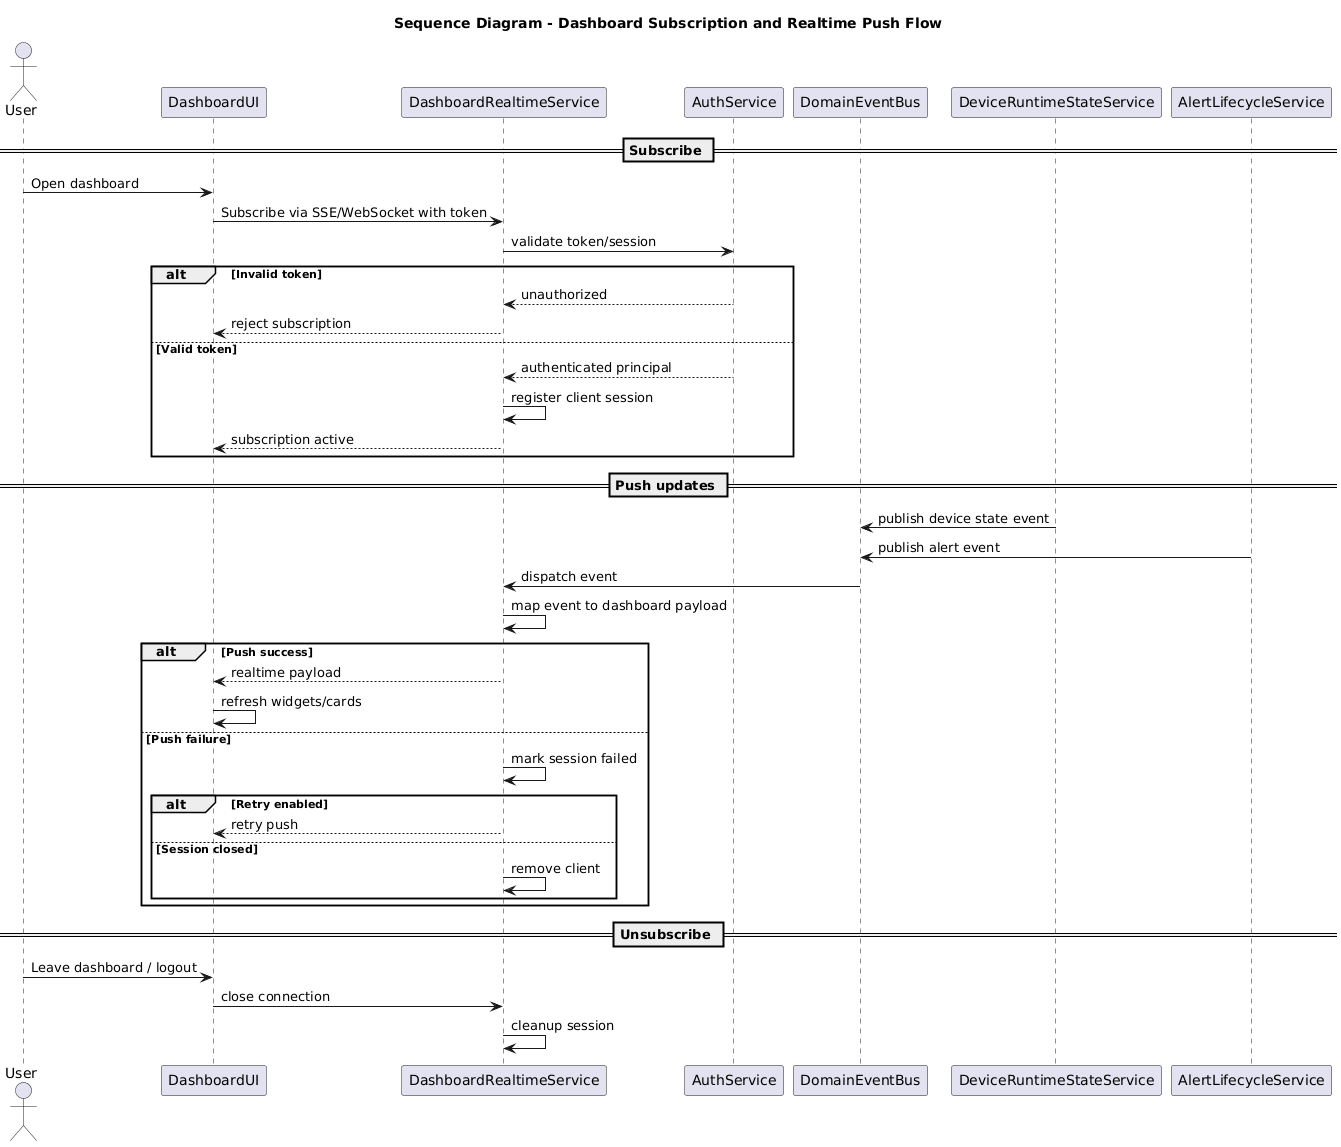

The diagram above was rendered by PlantUML. Its source (embedded in the PNG):
@startuml
title Sequence Diagram - Dashboard Subscription and Realtime Push Flow

actor User
participant DashboardUI
participant DashboardRealtimeService
participant AuthService
participant DomainEventBus
participant DeviceRuntimeStateService
participant AlertLifecycleService

== Subscribe ==
User -> DashboardUI : Open dashboard
DashboardUI -> DashboardRealtimeService : Subscribe via SSE/WebSocket with token
DashboardRealtimeService -> AuthService : validate token/session

alt Invalid token
  AuthService --> DashboardRealtimeService : unauthorized
  DashboardRealtimeService --> DashboardUI : reject subscription
else Valid token
  AuthService --> DashboardRealtimeService : authenticated principal
  DashboardRealtimeService -> DashboardRealtimeService : register client session
  DashboardRealtimeService --> DashboardUI : subscription active
end

== Push updates ==
DeviceRuntimeStateService -> DomainEventBus : publish device state event
AlertLifecycleService -> DomainEventBus : publish alert event
DomainEventBus -> DashboardRealtimeService : dispatch event

DashboardRealtimeService -> DashboardRealtimeService : map event to dashboard payload

alt Push success
  DashboardRealtimeService --> DashboardUI : realtime payload
  DashboardUI -> DashboardUI : refresh widgets/cards
else Push failure
  DashboardRealtimeService -> DashboardRealtimeService : mark session failed
  alt Retry enabled
    DashboardRealtimeService --> DashboardUI : retry push
  else Session closed
    DashboardRealtimeService -> DashboardRealtimeService : remove client
  end
end

== Unsubscribe ==
User -> DashboardUI : Leave dashboard / logout
DashboardUI -> DashboardRealtimeService : close connection
DashboardRealtimeService -> DashboardRealtimeService : cleanup session
@enduml